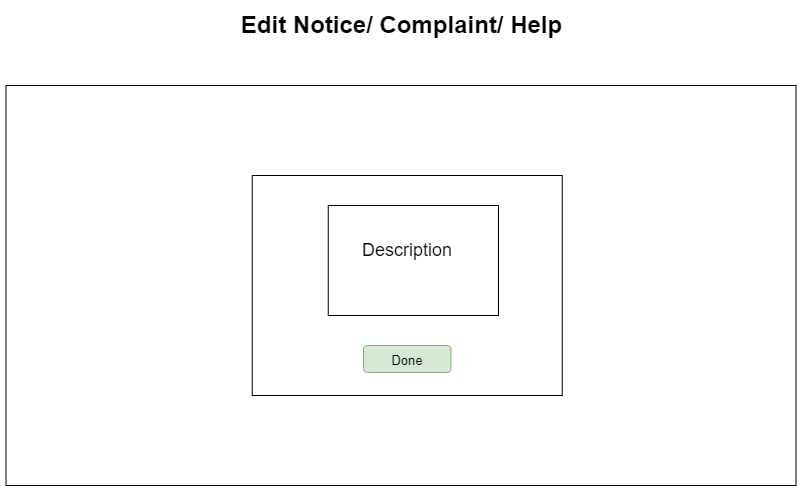

The diagram above was exported from draw.io. Its source (the exported page's mxGraphModel, read from the mxfile embedded in the PNG):
<mxGraphModel dx="1578" dy="1815" grid="1" gridSize="10" guides="1" tooltips="1" connect="1" arrows="1" fold="1" page="1" pageScale="1" pageWidth="850" pageHeight="1100" math="0" shadow="0">
  <root>
    <mxCell id="0" />
    <mxCell id="1" parent="0" />
    <mxCell id="0lkm3Xs4M3dc0OugaF2G-220" value="" style="rounded=0;whiteSpace=wrap;html=1;fontSize=16;" parent="1" vertex="1">
      <mxGeometry x="47.5" y="-490" width="790" height="400" as="geometry" />
    </mxCell>
    <mxCell id="Q6fBqgNZ8zXVGASrXvxG-11" value="Edit Notice/ Complaint/ Help" style="text;strokeColor=none;fillColor=none;html=1;fontSize=24;fontStyle=1;verticalAlign=middle;align=center;" vertex="1" parent="1">
      <mxGeometry x="392.5" y="-570" width="100" height="40" as="geometry" />
    </mxCell>
    <mxCell id="0lkm3Xs4M3dc0OugaF2G-225" value="&lt;span style=&quot;font-size: 13px&quot;&gt;Done&lt;/span&gt;" style="rounded=1;whiteSpace=wrap;html=1;fontSize=16;fillColor=#d5e8d4;strokeColor=#82b366;" parent="1" vertex="1">
      <mxGeometry x="405" y="-230" width="87.5" height="27" as="geometry" />
    </mxCell>
    <mxCell id="Q6fBqgNZ8zXVGASrXvxG-21" value="" style="rounded=0;whiteSpace=wrap;html=1;fontSize=18;shadow=0;fillColor=none;" vertex="1" parent="1">
      <mxGeometry x="293.75" y="-400" width="310" height="220" as="geometry" />
    </mxCell>
    <mxCell id="Q6fBqgNZ8zXVGASrXvxG-22" value="" style="rounded=0;whiteSpace=wrap;html=1;shadow=0;fontSize=18;fillColor=none;" vertex="1" parent="1">
      <mxGeometry x="369.75" y="-370" width="170.25" height="110" as="geometry" />
    </mxCell>
    <mxCell id="Q6fBqgNZ8zXVGASrXvxG-23" value="Description" style="text;html=1;strokeColor=none;fillColor=none;align=center;verticalAlign=middle;whiteSpace=wrap;rounded=0;shadow=0;fontSize=18;" vertex="1" parent="1">
      <mxGeometry x="418.75" y="-340" width="60" height="30" as="geometry" />
    </mxCell>
  </root>
</mxGraphModel>